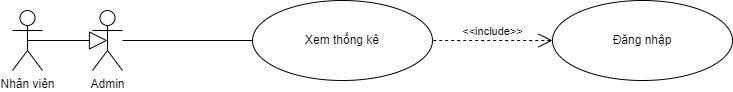

The diagram above was exported from draw.io. Its source (the exported page's mxGraphModel, read from the mxfile embedded in the PNG):
<mxGraphModel dx="1050" dy="565" grid="1" gridSize="10" guides="1" tooltips="1" connect="1" arrows="1" fold="1" page="1" pageScale="1" pageWidth="827" pageHeight="1169" math="0" shadow="0">
  <root>
    <mxCell id="0" />
    <mxCell id="1" parent="0" />
    <mxCell id="Q7vARMTnXu4uXlrdY2wT-1" value="Admin" style="shape=umlActor;verticalLabelPosition=bottom;verticalAlign=top;html=1;outlineConnect=0;" parent="1" vertex="1">
      <mxGeometry x="140" y="250" width="30" height="60" as="geometry" />
    </mxCell>
    <mxCell id="Q7vARMTnXu4uXlrdY2wT-3" value="Xem thống kê" style="ellipse;whiteSpace=wrap;html=1;" parent="1" vertex="1">
      <mxGeometry x="300" y="240" width="180" height="80" as="geometry" />
    </mxCell>
    <mxCell id="Q7vARMTnXu4uXlrdY2wT-9" value="" style="endArrow=none;html=1;rounded=0;" parent="1" source="Q7vARMTnXu4uXlrdY2wT-1" target="Q7vARMTnXu4uXlrdY2wT-3" edge="1">
      <mxGeometry width="50" height="50" relative="1" as="geometry">
        <mxPoint x="390" y="320" as="sourcePoint" />
        <mxPoint x="440" y="270" as="targetPoint" />
      </mxGeometry>
    </mxCell>
    <mxCell id="Q7vARMTnXu4uXlrdY2wT-14" value="Đăng nhập" style="ellipse;whiteSpace=wrap;html=1;" parent="1" vertex="1">
      <mxGeometry x="600" y="240" width="180" height="80" as="geometry" />
    </mxCell>
    <mxCell id="Q7vARMTnXu4uXlrdY2wT-15" value="&amp;lt;&amp;lt;include&amp;gt;&amp;gt;" style="edgeStyle=none;html=1;startArrow=open;endArrow=none;startSize=12;verticalAlign=bottom;dashed=1;labelBackgroundColor=none;rounded=0;entryX=1;entryY=0.5;entryDx=0;entryDy=0;exitX=0;exitY=0.5;exitDx=0;exitDy=0;" parent="1" source="Q7vARMTnXu4uXlrdY2wT-14" target="Q7vARMTnXu4uXlrdY2wT-3" edge="1">
      <mxGeometry width="160" relative="1" as="geometry">
        <mxPoint x="470" y="240" as="sourcePoint" />
        <mxPoint x="618" y="313" as="targetPoint" />
      </mxGeometry>
    </mxCell>
    <mxCell id="x_HuYAzY4yegWy4Lix6--1" value="Nhân viên" style="shape=umlActor;verticalLabelPosition=bottom;verticalAlign=top;html=1;outlineConnect=0;" parent="1" vertex="1">
      <mxGeometry x="60" y="250" width="30" height="60" as="geometry" />
    </mxCell>
    <mxCell id="x_HuYAzY4yegWy4Lix6--2" value="" style="endArrow=block;endSize=16;endFill=0;html=1;rounded=0;exitX=0.5;exitY=0.5;exitDx=0;exitDy=0;exitPerimeter=0;entryX=0.5;entryY=0.5;entryDx=0;entryDy=0;entryPerimeter=0;" parent="1" source="x_HuYAzY4yegWy4Lix6--1" target="Q7vARMTnXu4uXlrdY2wT-1" edge="1">
      <mxGeometry width="160" relative="1" as="geometry">
        <mxPoint x="316" y="270" as="sourcePoint" />
        <mxPoint x="370" y="130" as="targetPoint" />
      </mxGeometry>
    </mxCell>
  </root>
</mxGraphModel>